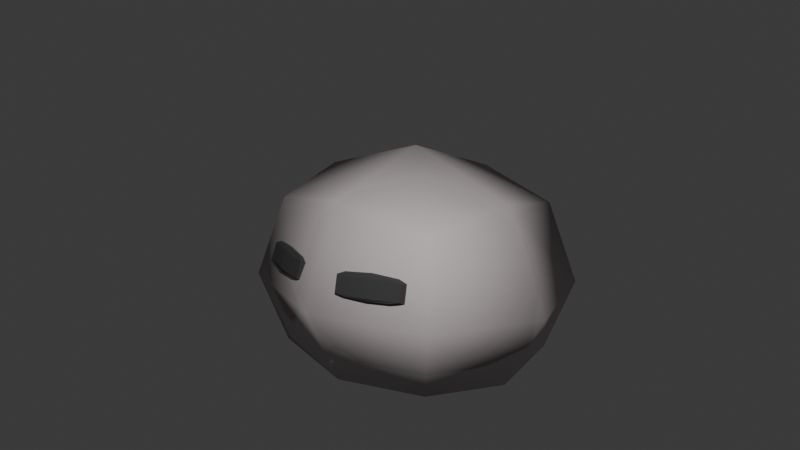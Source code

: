 # Source: slime.blend  (saved by Blender 4.5.88; exported with 4.5.12 LTS)
import bpy
from mathutils import Matrix  # noqa: F401  (used for matrix-valued properties, if any)

bpy.ops.wm.read_factory_settings(use_empty=True)
scene = bpy.context.scene
scene.name = 'Scene'

# ---- collections
col_collection = bpy.data.collections.new('Collection'); scene.collection.children.link(col_collection)
col_slime_fisico_sencillo = bpy.data.collections.new('Slime fisico sencillo'); scene.collection.children.link(col_slime_fisico_sencillo)
col_slime_fisico_sencillo.hide_render = True
col_slime_tanque_sencillo = bpy.data.collections.new('Slime tanque sencillo'); scene.collection.children.link(col_slime_tanque_sencillo)
col_slime_magico_sencillo = bpy.data.collections.new('Slime magico sencillo'); scene.collection.children.link(col_slime_magico_sencillo)
col_slime_magico_sencillo.hide_render = True

# ---- materials (node trees are filled in below, after node groups)
mat_ojos = bpy.data.materials.new('ojos')
mat_slimefisicoafuera = bpy.data.materials.new('SlimeFisicoAfuera')
mat_slimefisicoafuera.alpha_threshold = 0.0
mat_slimefisicoafuera.roughness = 0.5
mat_slimefisicoafuera.line_color = (0.0, 0.0, 0.0, 1.0)
mat_material = bpy.data.materials.new('Material')
mat_slime_001 = bpy.data.materials.new('slime.001')
mat_slime_001.alpha_threshold = 0.0
mat_slime_001.roughness = 0.5
mat_slime_001.line_color = (0.0, 0.0, 0.0, 1.0)
mat_slimeroca = bpy.data.materials.new('SlimeRoca')
mat_slimeroca.alpha_threshold = 0.0
mat_slimeroca.roughness = 0.5
mat_slimeroca.line_color = (0.0, 0.0, 0.0, 1.0)
mat_slimerocaadentro = bpy.data.materials.new('SlimeRocaAdentro')
mat_slimerocaadentro.alpha_threshold = 0.0
mat_slimerocaadentro.roughness = 0.5
mat_slimerocaadentro.line_color = (0.0, 0.0, 0.0, 1.0)
mat_slimemagicofuera = bpy.data.materials.new('slimeMagicoFuera')
mat_slimemagicofuera.alpha_threshold = 0.0
mat_slimemagicofuera.roughness = 0.5
mat_slimemagicofuera.line_color = (0.0, 0.0, 0.0, 1.0)
mat_slime_002 = bpy.data.materials.new('slime.002')
mat_slime_002.alpha_threshold = 0.0
mat_slime_002.roughness = 0.5
mat_slime_002.line_color = (0.0, 0.0, 0.0, 1.0)
mat_cristalfuera = bpy.data.materials.new('CristalFuera')
mat_cristaldentro = bpy.data.materials.new('CristalDentro')
mat_ojos_002 = bpy.data.materials.new('ojos.002')

# ---- material node trees
mat_ojos.use_nodes = True; mat_ojos.node_tree.nodes.clear()
_N = mat_ojos.node_tree.nodes; _L = mat_ojos.node_tree.links
n0 = _N.new('ShaderNodeBsdfPrincipled'); n0.name = 'Principled BSDF'; n0.location = (-200, 100)
n0.inputs[0].default_value = (0.01723, 0.01723, 0.01723, 1.0)
n0.inputs[2].default_value = 1.0
n1 = _N.new('ShaderNodeOutputMaterial'); n1.name = 'Material Output'; n1.location = (200, 100)
_L.new(n0.outputs[0], n1.inputs[0])
n1.is_active_output = True
mat_slimefisicoafuera.use_nodes = True; mat_slimefisicoafuera.node_tree.nodes.clear()
_N = mat_slimefisicoafuera.node_tree.nodes; _L = mat_slimefisicoafuera.node_tree.links
n0 = _N.new('ShaderNodeOutputMaterial'); n0.name = 'Material Output'; n0.location = (200, 100)
n1 = _N.new('ShaderNodeBsdfPrincipled'); n1.name = 'Principled BSDF'; n1.location = (-200, 100)
n1.inputs[0].default_value = (0.0, 1.0, 0.1077, 1.0)
n1.inputs[2].default_value = 1.0
n1.inputs[3].default_value = 1.45
n1.inputs[4].default_value = 0.4921
_L.new(n1.outputs[0], n0.inputs[0])
n0.is_active_output = True
mat_material.use_nodes = True; mat_material.node_tree.nodes.clear()
_N = mat_material.node_tree.nodes; _L = mat_material.node_tree.links
n0 = _N.new('ShaderNodeBsdfPrincipled'); n0.name = 'Principled BSDF'; n0.location = (-200, 100)
n0.inputs[0].default_value = (0.3054, 0.145, 0.0693, 1.0)
n1 = _N.new('ShaderNodeOutputMaterial'); n1.name = 'Material Output'; n1.location = (200, 100)
_L.new(n0.outputs[0], n1.inputs[0])
n1.is_active_output = True
mat_slime_001.use_nodes = True; mat_slime_001.node_tree.nodes.clear()
_N = mat_slime_001.node_tree.nodes; _L = mat_slime_001.node_tree.links
n0 = _N.new('ShaderNodeOutputMaterial'); n0.name = 'Material Output'; n0.location = (200, 100)
n1 = _N.new('ShaderNodeBsdfPrincipled'); n1.name = 'Principled BSDF'; n1.location = (-200, 100)
n1.inputs[0].default_value = (0.0004975, 1.0, 0.006472, 1.0)
n1.inputs[3].default_value = 1.45
n1.inputs[4].default_value = 0.4921
_L.new(n1.outputs[0], n0.inputs[0])
n0.is_active_output = True
mat_slimeroca.use_nodes = True; mat_slimeroca.node_tree.nodes.clear()
_N = mat_slimeroca.node_tree.nodes; _L = mat_slimeroca.node_tree.links
n0 = _N.new('ShaderNodeOutputMaterial'); n0.name = 'Material Output'; n0.location = (200, 100)
n1 = _N.new('ShaderNodeBsdfPrincipled'); n1.name = 'Principled BSDF'; n1.location = (-200, 100)
n1.inputs[0].default_value = (0.3825, 0.341, 0.341, 1.0)
n1.inputs[2].default_value = 1.0
n1.inputs[3].default_value = 1.45
n1.inputs[4].default_value = 0.7222
_L.new(n1.outputs[0], n0.inputs[0])
n0.is_active_output = True
mat_slimerocaadentro.use_nodes = True; mat_slimerocaadentro.node_tree.nodes.clear()
_N = mat_slimerocaadentro.node_tree.nodes; _L = mat_slimerocaadentro.node_tree.links
n0 = _N.new('ShaderNodeOutputMaterial'); n0.name = 'Material Output'; n0.location = (200, 100)
n1 = _N.new('ShaderNodeBsdfPrincipled'); n1.name = 'Principled BSDF'; n1.location = (-200, 100)
n1.inputs[0].default_value = (0.1191, 0.1191, 0.1191, 1.0)
n1.inputs[2].default_value = 1.0
n1.inputs[3].default_value = 1.45
n1.inputs[4].default_value = 0.8254
_L.new(n1.outputs[0], n0.inputs[0])
n0.is_active_output = True
mat_slimemagicofuera.use_nodes = True; mat_slimemagicofuera.node_tree.nodes.clear()
_N = mat_slimemagicofuera.node_tree.nodes; _L = mat_slimemagicofuera.node_tree.links
n0 = _N.new('ShaderNodeOutputMaterial'); n0.name = 'Material Output'; n0.location = (200, 100)
n1 = _N.new('ShaderNodeBsdfPrincipled'); n1.name = 'Principled BSDF'; n1.location = (-200, 100)
n1.inputs[0].default_value = (0.0, 0.8836, 1.0, 1.0)
n1.inputs[3].default_value = 1.45
n1.inputs[4].default_value = 0.4921
_L.new(n1.outputs[0], n0.inputs[0])
n0.is_active_output = True
mat_slime_002.use_nodes = True; mat_slime_002.node_tree.nodes.clear()
_N = mat_slime_002.node_tree.nodes; _L = mat_slime_002.node_tree.links
n0 = _N.new('ShaderNodeOutputMaterial'); n0.name = 'Material Output'; n0.location = (200, 100)
n1 = _N.new('ShaderNodeBsdfPrincipled'); n1.name = 'Principled BSDF'; n1.location = (-200, 100)
n1.inputs[0].default_value = (0.0, 0.004367, 0.3277, 1.0)
n1.inputs[3].default_value = 1.45
n1.inputs[4].default_value = 0.4921
_L.new(n1.outputs[0], n0.inputs[0])
n0.is_active_output = True
mat_cristalfuera.use_nodes = True; mat_cristalfuera.node_tree.nodes.clear()
_N = mat_cristalfuera.node_tree.nodes; _L = mat_cristalfuera.node_tree.links
n0 = _N.new('ShaderNodeBsdfPrincipled'); n0.name = 'Principled BSDF'; n0.location = (-200, 100)
n0.inputs[0].default_value = (0.02823, 0.1903, 0.8014, 1.0)
n0.inputs[2].default_value = 0.1032
n0.inputs[4].default_value = 0.3889
n1 = _N.new('ShaderNodeOutputMaterial'); n1.name = 'Material Output'; n1.location = (200, 100)
_L.new(n0.outputs[0], n1.inputs[0])
n1.is_active_output = True
mat_cristaldentro.use_nodes = True; mat_cristaldentro.node_tree.nodes.clear()
_N = mat_cristaldentro.node_tree.nodes; _L = mat_cristaldentro.node_tree.links
n0 = _N.new('ShaderNodeBsdfPrincipled'); n0.name = 'Principled BSDF'; n0.location = (-200, 100)
n0.inputs[0].default_value = (0.09103, 0.1064, 0.8009, 1.0)
n0.inputs[2].default_value = 0.1032
n0.inputs[4].default_value = 0.5952
n1 = _N.new('ShaderNodeOutputMaterial'); n1.name = 'Material Output'; n1.location = (200, 100)
_L.new(n0.outputs[0], n1.inputs[0])
n1.is_active_output = True
mat_ojos_002.use_nodes = True; mat_ojos_002.node_tree.nodes.clear()
_N = mat_ojos_002.node_tree.nodes; _L = mat_ojos_002.node_tree.links
n0 = _N.new('ShaderNodeBsdfPrincipled'); n0.name = 'Principled BSDF'; n0.location = (-200, 100)
n0.inputs[0].default_value = (0.01723, 0.01723, 0.01723, 1.0)
n0.inputs[2].default_value = 1.0
n1 = _N.new('ShaderNodeOutputMaterial'); n1.name = 'Material Output'; n1.location = (200, 100)
_L.new(n0.outputs[0], n1.inputs[0])
n1.is_active_output = True

# ---- world
world_world = bpy.data.worlds.new('World'); scene.world = world_world
world_world.use_nodes = True; world_world.node_tree.nodes.clear()
_N = world_world.node_tree.nodes; _L = world_world.node_tree.links
n0 = _N.new('ShaderNodeOutputWorld'); n0.name = 'World Output'; n0.location = (200, 100)
n1 = _N.new('ShaderNodeBackground'); n1.name = 'Background'; n1.location = (-200, 100)
n1.inputs[0].default_value = (0.05088, 0.05088, 0.05088, 1.0)
_L.new(n1.outputs[0], n0.inputs[0])
n0.is_active_output = True
world_world.color = (0.05088, 0.05088, 0.05088)
world_world.sun_shadow_jitter_overblur = 0.0

# ---- cameras
cam_camera = bpy.data.cameras.new('Camera')
cam_camera.clip_end = 100.0
cam_camera.ortho_scale = 7.314

# ---- lights
light_light = bpy.data.lights.new('Light', 'POINT')
light_light.energy = 2962.0
light_light.shadow_soft_size = 0.1

# ---- meshes
me_plane = bpy.data.meshes.new('Plane')
me_plane.from_pydata([(-1.469, -0.6406, 0.08924), (-1.659, 0.9544, 0.1195), (-1.484, -0.6452, 0.2143), (-1.692, 0.9476, 0.2505), (-0.8749, -0.5621, -0.1164), (-1.083, 1.031, -0.07989), (-0.7862, -0.5529, -0.02727), (-0.9771, 1.042, 0.003233), (-1.383, 1.089, 0.0218), (-1.36, 1.201, 0.1312), (-1.156, -0.7253, -0.01617), (-1.111, -0.7935, 0.08944), (-1.744, 0.7481, 0.1533), (-1.708, 0.7504, 0.2603), (-0.9132, 0.8555, -0.01462), (-0.9499, 0.8531, -0.1217), (-1.368, 0.9678, 0.01927), (-1.592, -0.4681, 0.1278), (-1.556, -0.4657, 0.2349), (-0.7979, -0.3631, -0.1472), (-1.176, -0.5726, -0.01297), (-0.7612, -0.3607, -0.04008)], [], [(17, 0, 2, 18), (8, 1, 3, 9), (10, 4, 6, 11), (16, 8, 5, 15), (12, 1, 8, 16), (0, 10, 11, 2), (5, 8, 9, 7), (14, 15, 5, 7), (21, 19, 15, 14), (17, 12, 16, 20), (20, 16, 15, 19), (1, 12, 13, 3), (10, 20, 19, 4), (0, 17, 20, 10), (6, 4, 19, 21), (12, 17, 18, 13)])
_uv = me_plane.uv_layers.new(name='UVMap')
_uv.uv.foreach_set('vector', [0.0, 0.09364, 0.0, 0.0, 0.0, 0.0, 0.0, 0.09364, 0.25, 0.954, 0.0, 1.0, 0.0, 1.0, 0.25, 1.0, 0.25, 0.02957, 0.5, 0.0, 0.5, 0.0, 0.25, 0.0, 0.25, 0.9033, 0.25, 0.954, 0.5, 1.0, 0.5, 0.9033, 0.0, 0.9033, 0.0, 1.0, 0.25, 0.954, 0.25, 0.9033, 0.0, 0.0, 0.25, 0.02957, 0.25, 0.0, 0.0, 0.0, 0.5, 1.0, 0.25, 0.954, 0.25, 1.0, 0.5, 1.0, 0.5, 0.9033, 0.5, 0.9033, 0.5, 1.0, 0.5, 1.0, 0.5, 0.09364, 0.5, 0.09364, 0.5, 0.9033, 0.5, 0.9033, 0.0, 0.09364, 0.0, 0.9033, 0.25, 0.9033, 0.25, 0.09364, 0.25, 0.09364, 0.25, 0.9033, 0.5, 0.9033, 0.5, 0.09364, 0.0, 1.0, 0.0, 0.9033, 0.0, 0.9033, 0.0, 1.0, 0.25, 0.02957, 0.25, 0.09364, 0.5, 0.09364, 0.5, 0.0, 0.0, 0.0, 0.0, 0.09364, 0.25, 0.09364, 0.25, 0.02957, 0.5, 0.0, 0.5, 0.0, 0.5, 0.09364, 0.5, 0.09364, 0.0, 0.9033, 0.0, 0.09364, 0.0, 0.09364, 0.0, 0.9033])
me_plane.materials.append(mat_ojos)
me_plane.update()
me_cube = bpy.data.meshes.new('Cube')
me_cube.from_pydata([(0.5, 0.5, 0.5), (0.5, 0.5, -0.4339), (0.5, -0.5, 0.5), (0.5, -0.5, -0.4339), (-0.5, 0.5, 0.5), (-0.5, 0.5, -0.4339), (-0.5, -0.5, 0.5), (-0.5, -0.5, -0.4339), (-0.6096, 1.583e-08, -0.4868), (5.588e-09, 0.6096, -0.4868), (0.6096, 0.6096, 1.863e-09), (-0.6096, -0.6096, -2.794e-09), (0.6096, -0.6096, 1.863e-09), (-0.6096, 0.6096, -2.794e-09), (-1.863e-09, -0.6096, 0.6096), (0.6096, -1.863e-09, 0.6096), (-9.313e-10, -0.6096, -0.4868), (-0.6096, 6.519e-09, 0.6096), (1.863e-09, 0.6096, 0.6096), (0.6096, -1.863e-09, -0.4868), (-6.519e-09, 8.382e-09, 0.8395), (1.304e-08, -0.8395, 4.657e-09), (-0.8395, 1.024e-08, 5.588e-09), (0.0, -5.588e-09, -0.4927), (0.8395, 9.313e-09, 0.0), (1.304e-08, 0.8395, 7.451e-09)], [], [(0, 18, 20, 15), (18, 4, 17, 20), (20, 17, 6, 14), (15, 20, 14, 2), (3, 12, 21, 16), (12, 2, 14, 21), (21, 14, 6, 11), (16, 21, 11, 7), (7, 11, 22, 8), (11, 6, 17, 22), (22, 17, 4, 13), (8, 22, 13, 5), (5, 9, 23, 8), (9, 1, 19, 23), (23, 19, 3, 16), (8, 23, 16, 7), (1, 10, 24, 19), (10, 0, 15, 24), (24, 15, 2, 12), (19, 24, 12, 3), (5, 13, 25, 9), (13, 4, 18, 25), (25, 18, 0, 10), (9, 25, 10, 1)])
me_cube.polygons.foreach_set('use_smooth', [True] * 24)
_uv = me_cube.uv_layers.new(name='UVMap')
_uv.uv.foreach_set('vector', [0.625, 0.5, 0.75, 0.5, 0.75, 0.625, 0.625, 0.625, 0.75, 0.5, 0.875, 0.5, 0.875, 0.625, 0.75, 0.625, 0.75, 0.625, 0.875, 0.625, 0.875, 0.75, 0.75, 0.75, 0.625, 0.625, 0.75, 0.625, 0.75, 0.75, 0.625, 0.75, 0.375, 0.75, 0.5, 0.75, 0.5, 0.875, 0.375, 0.875, 0.5, 0.75, 0.625, 0.75, 0.625, 0.875, 0.5, 0.875, 0.5, 0.875, 0.625, 0.875, 0.625, 1.0, 0.5, 1.0, 0.375, 0.875, 0.5, 0.875, 0.5, 1.0, 0.375, 1.0, 0.375, 0.0, 0.5, 0.0, 0.5, 0.125, 0.375, 0.125, 0.5, 0.0, 0.625, 0.0, 0.625, 0.125, 0.5, 0.125, 0.5, 0.125, 0.625, 0.125, 0.625, 0.25, 0.5, 0.25, 0.375, 0.125, 0.5, 0.125, 0.5, 0.25, 0.375, 0.25, 0.125, 0.5, 0.25, 0.5, 0.25, 0.625, 0.125, 0.625, 0.25, 0.5, 0.375, 0.5, 0.375, 0.625, 0.25, 0.625, 0.25, 0.625, 0.375, 0.625, 0.375, 0.75, 0.25, 0.75, 0.125, 0.625, 0.25, 0.625, 0.25, 0.75, 0.125, 0.75, 0.375, 0.5, 0.5, 0.5, 0.5, 0.625, 0.375, 0.625, 0.5, 0.5, 0.625, 0.5, 0.625, 0.625, 0.5, 0.625, 0.5, 0.625, 0.625, 0.625, 0.625, 0.75, 0.5, 0.75, 0.375, 0.625, 0.5, 0.625, 0.5, 0.75, 0.375, 0.75, 0.375, 0.25, 0.5, 0.25, 0.5, 0.375, 0.375, 0.375, 0.5, 0.25, 0.625, 0.25, 0.625, 0.375, 0.5, 0.375, 0.5, 0.375, 0.625, 0.375, 0.625, 0.5, 0.5, 0.5, 0.375, 0.375, 0.5, 0.375, 0.5, 0.5, 0.375, 0.5])
me_cube.materials.append(mat_slimefisicoafuera)
me_cube.materials.append(None)
me_cube.use_mirror_vertex_groups = False
me_cube.update()
me_cube_002 = bpy.data.meshes.new('Cube.002')
me_cube_002.from_pydata([(-0.7583, 0.06935, 1.18), (-0.7583, 0.06935, 2.697), (-0.7583, 1.138, 0.119), (-0.7583, 1.138, 1.636), (0.7583, 0.06935, 1.18), (0.7583, 0.06935, 2.697), (0.7583, 1.138, 0.119), (0.7583, 1.138, 1.636), (-0.5671, -2.652, 1.277), (-0.5671, -2.73, 1.981), (1.176, -2.741, 1.554), (1.0, -3.065, 3.053), (-0.8283, -1.642, 0.9015), (0.8283, -1.642, 0.9015), (0.8283, -1.642, -0.7551), (-0.8283, -1.642, -0.7551), (-1.0, 2.551, 2.565), (-1.0, 2.806, 5.184), (1.0, 2.806, 3.184), (1.0, 2.977, 5.601), (0.8482, -1.335, 1.102), (0.8482, -1.335, -0.5947), (-0.8482, -1.335, 1.102), (-0.8482, -1.335, -0.5947), (3.103, -2.118, 2.225), (3.117, -2.042, 1.019), (3.235, -1.974, 2.358), (3.226, -1.869, 1.16)], [], [(0, 1, 3, 2), (2, 3, 17, 16), (6, 7, 5, 4), (13, 12, 9, 11), (2, 6, 4, 0), (7, 3, 1, 5), (10, 11, 9, 8), (14, 13, 11, 10), (12, 15, 8, 9), (15, 14, 10, 8), (23, 21, 14, 15), (22, 23, 15, 12), (20, 13, 24, 26), (20, 22, 12, 13), (16, 17, 19, 18), (7, 6, 18, 19), (6, 2, 16, 18), (3, 7, 19, 17), (5, 1, 22, 20), (4, 5, 20, 21), (1, 0, 23, 22), (0, 4, 21, 23), (27, 26, 24, 25), (21, 20, 26, 27), (13, 14, 25, 24), (14, 21, 27, 25)])
_uv = me_cube_002.uv_layers.new(name='UVMap')
_uv.uv.foreach_set('vector', [0.375, 0.1266, 0.625, 0.1266, 0.625, 0.25, 0.375, 0.25, 0.375, 0.25, 0.625, 0.25, 0.625, 0.25, 0.375, 0.25, 0.375, 0.5, 0.625, 0.5, 0.625, 0.6234, 0.375, 0.6234, 0.625, 0.75, 0.875, 0.75, 0.875, 0.75, 0.625, 0.75, 0.125, 0.5, 0.375, 0.5, 0.375, 0.6234, 0.125, 0.6234, 0.625, 0.5, 0.875, 0.5, 0.875, 0.6234, 0.625, 0.6234, 0.375, 0.75, 0.625, 0.75, 0.5721, 1.0, 0.3219, 1.0, 0.375, 0.75, 0.625, 0.75, 0.625, 0.75, 0.375, 0.75, 0.625, 0.0, 0.375, 0.0, 0.375, 0.0, 0.625, 0.0, 0.125, 0.75, 0.375, 0.75, 0.375, 0.75, 0.125, 0.75, 0.125, 0.7207, 0.375, 0.7207, 0.375, 0.75, 0.125, 0.75, 0.625, 0.02932, 0.375, 0.02932, 0.375, 0.0, 0.625, 0.0, 0.625, 0.7207, 0.625, 0.75, 0.625, 0.75, 0.625, 0.7207, 0.625, 0.7207, 0.875, 0.7207, 0.875, 0.75, 0.625, 0.75, 0.375, 0.25, 0.625, 0.25, 0.625, 0.5, 0.375, 0.5, 0.625, 0.5, 0.375, 0.5, 0.375, 0.5, 0.625, 0.5, 0.375, 0.5, 0.125, 0.5, 0.125, 0.5, 0.375, 0.5, 0.875, 0.5, 0.625, 0.5, 0.625, 0.5, 0.875, 0.5, 0.625, 0.6234, 0.875, 0.6234, 0.875, 0.7207, 0.625, 0.7207, 0.375, 0.6234, 0.625, 0.6234, 0.625, 0.7207, 0.375, 0.7207, 0.625, 0.1266, 0.375, 0.1266, 0.375, 0.02932, 0.625, 0.02932, 0.125, 0.6234, 0.375, 0.6234, 0.375, 0.7207, 0.125, 0.7207, 0.375, 0.7207, 0.625, 0.7207, 0.625, 0.75, 0.375, 0.75, 0.375, 0.7207, 0.625, 0.7207, 0.625, 0.7207, 0.375, 0.7207, 0.625, 0.75, 0.375, 0.75, 0.375, 0.75, 0.625, 0.75, 0.375, 0.75, 0.375, 0.7207, 0.375, 0.7207, 0.375, 0.75])
me_cube_002.materials.append(mat_material)
me_cube_002.update()
me_cube_001 = bpy.data.meshes.new('Cube.001')
me_cube_001.from_pydata([(0.5, 0.5, 0.5), (0.5, 0.5, -0.4339), (0.5, -0.5, 0.5), (0.5, -0.5, -0.4339), (-0.5, 0.5, 0.5), (-0.5, 0.5, -0.4339), (-0.5, -0.5, 0.5), (-0.5, -0.5, -0.4339), (-0.6096, 1.583e-08, -0.4868), (5.588e-09, 0.6096, -0.4868), (0.6096, 0.6096, 1.863e-09), (-0.6096, -0.6096, -2.794e-09), (0.6096, -0.6096, 1.863e-09), (-0.6096, 0.6096, -2.794e-09), (-1.863e-09, -0.6096, 0.6096), (0.6096, -1.863e-09, 0.6096), (-9.313e-10, -0.6096, -0.4868), (-0.6096, 6.519e-09, 0.6096), (1.863e-09, 0.6096, 0.6096), (0.6096, -1.863e-09, -0.4868), (-6.519e-09, 8.382e-09, 0.8395), (1.304e-08, -0.8395, 4.657e-09), (-0.8395, 1.024e-08, 5.588e-09), (0.0, -5.588e-09, -0.4927), (0.8395, 9.313e-09, 0.0), (1.304e-08, 0.8395, 7.451e-09)], [], [(0, 18, 20, 15), (18, 4, 17, 20), (20, 17, 6, 14), (15, 20, 14, 2), (3, 12, 21, 16), (12, 2, 14, 21), (21, 14, 6, 11), (16, 21, 11, 7), (7, 11, 22, 8), (11, 6, 17, 22), (22, 17, 4, 13), (8, 22, 13, 5), (5, 9, 23, 8), (9, 1, 19, 23), (23, 19, 3, 16), (8, 23, 16, 7), (1, 10, 24, 19), (10, 0, 15, 24), (24, 15, 2, 12), (19, 24, 12, 3), (5, 13, 25, 9), (13, 4, 18, 25), (25, 18, 0, 10), (9, 25, 10, 1)])
me_cube_001.polygons.foreach_set('use_smooth', [True] * 24)
_uv = me_cube_001.uv_layers.new(name='UVMap')
_uv.uv.foreach_set('vector', [0.625, 0.5, 0.75, 0.5, 0.75, 0.625, 0.625, 0.625, 0.75, 0.5, 0.875, 0.5, 0.875, 0.625, 0.75, 0.625, 0.75, 0.625, 0.875, 0.625, 0.875, 0.75, 0.75, 0.75, 0.625, 0.625, 0.75, 0.625, 0.75, 0.75, 0.625, 0.75, 0.375, 0.75, 0.5, 0.75, 0.5, 0.875, 0.375, 0.875, 0.5, 0.75, 0.625, 0.75, 0.625, 0.875, 0.5, 0.875, 0.5, 0.875, 0.625, 0.875, 0.625, 1.0, 0.5, 1.0, 0.375, 0.875, 0.5, 0.875, 0.5, 1.0, 0.375, 1.0, 0.375, 0.0, 0.5, 0.0, 0.5, 0.125, 0.375, 0.125, 0.5, 0.0, 0.625, 0.0, 0.625, 0.125, 0.5, 0.125, 0.5, 0.125, 0.625, 0.125, 0.625, 0.25, 0.5, 0.25, 0.375, 0.125, 0.5, 0.125, 0.5, 0.25, 0.375, 0.25, 0.125, 0.5, 0.25, 0.5, 0.25, 0.625, 0.125, 0.625, 0.25, 0.5, 0.375, 0.5, 0.375, 0.625, 0.25, 0.625, 0.25, 0.625, 0.375, 0.625, 0.375, 0.75, 0.25, 0.75, 0.125, 0.625, 0.25, 0.625, 0.25, 0.75, 0.125, 0.75, 0.375, 0.5, 0.5, 0.5, 0.5, 0.625, 0.375, 0.625, 0.5, 0.5, 0.625, 0.5, 0.625, 0.625, 0.5, 0.625, 0.5, 0.625, 0.625, 0.625, 0.625, 0.75, 0.5, 0.75, 0.375, 0.625, 0.5, 0.625, 0.5, 0.75, 0.375, 0.75, 0.375, 0.25, 0.5, 0.25, 0.5, 0.375, 0.375, 0.375, 0.5, 0.25, 0.625, 0.25, 0.625, 0.375, 0.5, 0.375, 0.5, 0.375, 0.625, 0.375, 0.625, 0.5, 0.5, 0.5, 0.375, 0.375, 0.5, 0.375, 0.5, 0.5, 0.375, 0.5])
me_cube_001.materials.append(mat_slime_001)
me_cube_001.use_mirror_vertex_groups = False
me_cube_001.update()
me_plane_002 = bpy.data.meshes.new('Plane.002')
me_plane_002.from_pydata([(-2.105, 0.6306, 0.33), (-2.076, 0.07582, 0.343), (-2.131, 0.6552, 0.4616), (-2.099, 0.04616, 0.4759), (-0.934, 0.7614, -0.02471), (-0.8379, 0.2141, -0.03206), (-0.8456, 0.7988, 0.07224), (-0.7401, 0.198, 0.06417), (-1.493, 0.7661, 0.2667), (-1.414, 0.07258, 0.2703), (-1.523, 0.7316, 0.1524), (-1.452, 0.09988, 0.1557), (-2.269, 0.1326, 0.3986), (-2.312, 0.1085, 0.5369), (-0.5469, 0.3056, 0.002257), (-0.6619, 0.3122, -0.08846), (-1.482, 0.2001, 0.09161), (-1.429, 0.2071, 0.2696), (-2.364, 0.5725, 0.5345), (-0.5994, 0.7696, -0.0001449), (-0.7097, 0.7348, -0.09064), (-1.535, 0.6641, 0.08921), (-1.482, 0.671, 0.2672), (-2.317, 0.5552, 0.3964)], [], [(12, 1, 3, 13), (17, 9, 7, 14), (14, 7, 5, 15), (16, 11, 1, 12), (8, 6, 4, 10), (9, 3, 1, 11), (7, 9, 11, 5), (2, 8, 10, 0), (15, 5, 11, 16), (13, 3, 9, 17), (18, 13, 17, 22), (20, 15, 16, 21), (21, 16, 12, 23), (19, 14, 15, 20), (22, 17, 14, 19), (23, 12, 13, 18), (0, 23, 18, 2), (8, 22, 19, 6), (6, 19, 20, 4), (10, 21, 23, 0), (4, 20, 21, 10), (2, 18, 22, 8)])
_uv = me_plane_002.uv_layers.new(name='UVMap')
_uv.uv.foreach_set('vector', [0.5964, 0.0, 0.6145, 0.0, 0.6145, 0.25, 0.5964, 0.25, 0.5964, 0.375, 0.625, 0.375, 0.6145, 0.5, 0.5964, 0.5, 0.5964, 0.5, 0.6145, 0.5, 0.6145, 0.75, 0.5964, 0.75, 0.5964, 0.875, 0.625, 0.875, 0.6145, 1.0, 0.5964, 1.0, 0.25, 0.5, 0.375, 0.5, 0.375, 0.75, 0.25, 0.75, 0.75, 0.5, 0.9013, 0.5, 0.9013, 0.75, 0.75, 0.75, 0.6145, 0.5, 0.75, 0.5, 0.75, 0.75, 0.6145, 0.75, 0.125, 0.5, 0.25, 0.5, 0.25, 0.75, 0.125, 0.75, 0.5964, 0.75, 0.6145, 0.75, 0.625, 0.875, 0.5964, 0.875, 0.5964, 0.25, 0.6145, 0.25, 0.625, 0.375, 0.5964, 0.375, 0.3952, 0.25, 0.5964, 0.25, 0.5964, 0.375, 0.3952, 0.375, 0.3952, 0.75, 0.5964, 0.75, 0.5964, 0.875, 0.3952, 0.875, 0.3952, 0.875, 0.5964, 0.875, 0.5964, 1.0, 0.3952, 1.0, 0.3952, 0.5, 0.5964, 0.5, 0.5964, 0.75, 0.3952, 0.75, 0.3952, 0.375, 0.5964, 0.375, 0.5964, 0.5, 0.3952, 0.5, 0.3952, 0.0, 0.5964, 0.0, 0.5964, 0.25, 0.3952, 0.25, 0.375, 0.0, 0.3952, 0.0, 0.3952, 0.25, 0.375, 0.25, 0.375, 0.375, 0.3952, 0.375, 0.3952, 0.5, 0.375, 0.5, 0.375, 0.5, 0.3952, 0.5, 0.3952, 0.75, 0.375, 0.75, 0.375, 0.875, 0.3952, 0.875, 0.3952, 1.0, 0.375, 1.0, 0.375, 0.75, 0.3952, 0.75, 0.3952, 0.875, 0.375, 0.875, 0.375, 0.25, 0.3952, 0.25, 0.3952, 0.375, 0.375, 0.375])
me_plane_002.materials.append(mat_ojos)
me_plane_002.update()
me_cube_009 = bpy.data.meshes.new('Cube.009')
me_cube_009.from_pydata([(0.5, 0.5, 0.5), (0.5, 0.5, -0.4339), (0.5, -0.5, 0.5), (0.5, -0.5, -0.4339), (-0.5, 0.5, 0.5), (-0.5, 0.5, -0.4339), (-0.5, -0.5, 0.5), (-0.5, -0.5, -0.4339), (-0.6096, 1.583e-08, -0.4868), (5.588e-09, 0.6096, -0.4868), (0.6096, 0.6096, 1.863e-09), (-0.6096, -0.6096, -2.794e-09), (0.6096, -0.6096, 1.863e-09), (-0.6096, 0.6096, -2.794e-09), (-1.863e-09, -0.6096, 0.6096), (0.6096, -1.863e-09, 0.6096), (-9.313e-10, -0.6096, -0.4868), (-0.6096, 6.519e-09, 0.6096), (1.863e-09, 0.6096, 0.6096), (0.6096, -1.863e-09, -0.4868), (-6.519e-09, 8.382e-09, 0.8395), (1.304e-08, -0.8395, 4.657e-09), (-0.8395, 1.024e-08, 5.588e-09), (0.0, -5.588e-09, -0.4927), (0.8395, 9.313e-09, 0.0), (1.304e-08, 0.8395, 7.451e-09)], [], [(0, 18, 20, 15), (18, 4, 17, 20), (20, 17, 6, 14), (15, 20, 14, 2), (3, 12, 21, 16), (12, 2, 14, 21), (21, 14, 6, 11), (16, 21, 11, 7), (7, 11, 22, 8), (11, 6, 17, 22), (22, 17, 4, 13), (8, 22, 13, 5), (5, 9, 23, 8), (9, 1, 19, 23), (23, 19, 3, 16), (8, 23, 16, 7), (1, 10, 24, 19), (10, 0, 15, 24), (24, 15, 2, 12), (19, 24, 12, 3), (5, 13, 25, 9), (13, 4, 18, 25), (25, 18, 0, 10), (9, 25, 10, 1)])
me_cube_009.polygons.foreach_set('use_smooth', [True] * 24)
_uv = me_cube_009.uv_layers.new(name='UVMap')
_uv.uv.foreach_set('vector', [0.625, 0.5, 0.75, 0.5, 0.75, 0.625, 0.625, 0.625, 0.75, 0.5, 0.875, 0.5, 0.875, 0.625, 0.75, 0.625, 0.75, 0.625, 0.875, 0.625, 0.875, 0.75, 0.75, 0.75, 0.625, 0.625, 0.75, 0.625, 0.75, 0.75, 0.625, 0.75, 0.375, 0.75, 0.5, 0.75, 0.5, 0.875, 0.375, 0.875, 0.5, 0.75, 0.625, 0.75, 0.625, 0.875, 0.5, 0.875, 0.5, 0.875, 0.625, 0.875, 0.625, 1.0, 0.5, 1.0, 0.375, 0.875, 0.5, 0.875, 0.5, 1.0, 0.375, 1.0, 0.375, 0.0, 0.5, 0.0, 0.5, 0.125, 0.375, 0.125, 0.5, 0.0, 0.625, 0.0, 0.625, 0.125, 0.5, 0.125, 0.5, 0.125, 0.625, 0.125, 0.625, 0.25, 0.5, 0.25, 0.375, 0.125, 0.5, 0.125, 0.5, 0.25, 0.375, 0.25, 0.125, 0.5, 0.25, 0.5, 0.25, 0.625, 0.125, 0.625, 0.25, 0.5, 0.375, 0.5, 0.375, 0.625, 0.25, 0.625, 0.25, 0.625, 0.375, 0.625, 0.375, 0.75, 0.25, 0.75, 0.125, 0.625, 0.25, 0.625, 0.25, 0.75, 0.125, 0.75, 0.375, 0.5, 0.5, 0.5, 0.5, 0.625, 0.375, 0.625, 0.5, 0.5, 0.625, 0.5, 0.625, 0.625, 0.5, 0.625, 0.5, 0.625, 0.625, 0.625, 0.625, 0.75, 0.5, 0.75, 0.375, 0.625, 0.5, 0.625, 0.5, 0.75, 0.375, 0.75, 0.375, 0.25, 0.5, 0.25, 0.5, 0.375, 0.375, 0.375, 0.5, 0.25, 0.625, 0.25, 0.625, 0.375, 0.5, 0.375, 0.5, 0.375, 0.625, 0.375, 0.625, 0.5, 0.5, 0.5, 0.375, 0.375, 0.5, 0.375, 0.5, 0.5, 0.375, 0.5])
me_cube_009.materials.append(mat_slimeroca)
me_cube_009.materials.append(None)
me_cube_009.use_mirror_vertex_groups = False
me_cube_009.update()
me_cube_012 = bpy.data.meshes.new('Cube.012')
me_cube_012.from_pydata([(0.5, 0.5, 0.5), (0.5, 0.5, -0.4339), (0.5, -0.5, 0.5), (0.5, -0.5, -0.4339), (-0.5, 0.5, 0.5), (-0.5, 0.5, -0.4339), (-0.5, -0.5, 0.5), (-0.5, -0.5, -0.4339), (-0.6096, 1.583e-08, -0.4868), (5.588e-09, 0.6096, -0.4868), (0.6096, 0.6096, 1.863e-09), (-0.6096, -0.6096, -2.794e-09), (0.6096, -0.6096, 1.863e-09), (-0.6096, 0.6096, -2.794e-09), (-1.863e-09, -0.6096, 0.6096), (0.6096, -1.863e-09, 0.6096), (-9.313e-10, -0.6096, -0.4868), (-0.6096, 6.519e-09, 0.6096), (1.863e-09, 0.6096, 0.6096), (0.6096, -1.863e-09, -0.4868), (-6.519e-09, 8.382e-09, 0.8395), (1.304e-08, -0.8395, 4.657e-09), (-0.8395, 1.024e-08, 5.588e-09), (0.0, -5.588e-09, -0.4927), (0.8395, 9.313e-09, 0.0), (1.304e-08, 0.8395, 7.451e-09)], [], [(0, 18, 20, 15), (18, 4, 17, 20), (20, 17, 6, 14), (15, 20, 14, 2), (3, 12, 21, 16), (12, 2, 14, 21), (21, 14, 6, 11), (16, 21, 11, 7), (7, 11, 22, 8), (11, 6, 17, 22), (22, 17, 4, 13), (8, 22, 13, 5), (5, 9, 23, 8), (9, 1, 19, 23), (23, 19, 3, 16), (8, 23, 16, 7), (1, 10, 24, 19), (10, 0, 15, 24), (24, 15, 2, 12), (19, 24, 12, 3), (5, 13, 25, 9), (13, 4, 18, 25), (25, 18, 0, 10), (9, 25, 10, 1)])
me_cube_012.polygons.foreach_set('use_smooth', [True] * 24)
_uv = me_cube_012.uv_layers.new(name='UVMap')
_uv.uv.foreach_set('vector', [0.625, 0.5, 0.75, 0.5, 0.75, 0.625, 0.625, 0.625, 0.75, 0.5, 0.875, 0.5, 0.875, 0.625, 0.75, 0.625, 0.75, 0.625, 0.875, 0.625, 0.875, 0.75, 0.75, 0.75, 0.625, 0.625, 0.75, 0.625, 0.75, 0.75, 0.625, 0.75, 0.375, 0.75, 0.5, 0.75, 0.5, 0.875, 0.375, 0.875, 0.5, 0.75, 0.625, 0.75, 0.625, 0.875, 0.5, 0.875, 0.5, 0.875, 0.625, 0.875, 0.625, 1.0, 0.5, 1.0, 0.375, 0.875, 0.5, 0.875, 0.5, 1.0, 0.375, 1.0, 0.375, 0.0, 0.5, 0.0, 0.5, 0.125, 0.375, 0.125, 0.5, 0.0, 0.625, 0.0, 0.625, 0.125, 0.5, 0.125, 0.5, 0.125, 0.625, 0.125, 0.625, 0.25, 0.5, 0.25, 0.375, 0.125, 0.5, 0.125, 0.5, 0.25, 0.375, 0.25, 0.125, 0.5, 0.25, 0.5, 0.25, 0.625, 0.125, 0.625, 0.25, 0.5, 0.375, 0.5, 0.375, 0.625, 0.25, 0.625, 0.25, 0.625, 0.375, 0.625, 0.375, 0.75, 0.25, 0.75, 0.125, 0.625, 0.25, 0.625, 0.25, 0.75, 0.125, 0.75, 0.375, 0.5, 0.5, 0.5, 0.5, 0.625, 0.375, 0.625, 0.5, 0.5, 0.625, 0.5, 0.625, 0.625, 0.5, 0.625, 0.5, 0.625, 0.625, 0.625, 0.625, 0.75, 0.5, 0.75, 0.375, 0.625, 0.5, 0.625, 0.5, 0.75, 0.375, 0.75, 0.375, 0.25, 0.5, 0.25, 0.5, 0.375, 0.375, 0.375, 0.5, 0.25, 0.625, 0.25, 0.625, 0.375, 0.5, 0.375, 0.5, 0.375, 0.625, 0.375, 0.625, 0.5, 0.5, 0.5, 0.375, 0.375, 0.5, 0.375, 0.5, 0.5, 0.375, 0.5])
me_cube_012.materials.append(mat_slimerocaadentro)
me_cube_012.materials.append(None)
me_cube_012.use_mirror_vertex_groups = False
me_cube_012.update()
me_cube_003 = bpy.data.meshes.new('Cube.003')
me_cube_003.from_pydata([(0.5, 0.5, 0.5), (0.5, 0.5, -0.4339), (0.5, -0.5, 0.5), (0.5, -0.5, -0.4339), (-0.5, 0.5, 0.5), (-0.5, 0.5, -0.4339), (-0.5, -0.5, 0.5), (-0.5, -0.5, -0.4339), (-0.6096, 1.583e-08, -0.4868), (5.588e-09, 0.6096, -0.4868), (0.6096, 0.6096, 1.863e-09), (-0.6096, -0.6096, -2.794e-09), (0.6096, -0.6096, 1.863e-09), (-0.6096, 0.6096, -2.794e-09), (-1.863e-09, -0.6096, 0.6096), (0.6096, -1.863e-09, 0.6096), (-9.313e-10, -0.6096, -0.4868), (-0.6096, 6.519e-09, 0.6096), (1.863e-09, 0.6096, 0.6096), (0.6096, -1.863e-09, -0.4868), (-6.519e-09, 8.382e-09, 0.8395), (1.304e-08, -0.8395, 4.657e-09), (-0.8395, 1.024e-08, 5.588e-09), (0.0, -5.588e-09, -0.4927), (0.8395, 9.313e-09, 0.0), (1.304e-08, 0.8395, 7.451e-09)], [], [(0, 18, 20, 15), (18, 4, 17, 20), (20, 17, 6, 14), (15, 20, 14, 2), (3, 12, 21, 16), (12, 2, 14, 21), (21, 14, 6, 11), (16, 21, 11, 7), (7, 11, 22, 8), (11, 6, 17, 22), (22, 17, 4, 13), (8, 22, 13, 5), (5, 9, 23, 8), (9, 1, 19, 23), (23, 19, 3, 16), (8, 23, 16, 7), (1, 10, 24, 19), (10, 0, 15, 24), (24, 15, 2, 12), (19, 24, 12, 3), (5, 13, 25, 9), (13, 4, 18, 25), (25, 18, 0, 10), (9, 25, 10, 1)])
me_cube_003.polygons.foreach_set('use_smooth', [True] * 24)
_uv = me_cube_003.uv_layers.new(name='UVMap')
_uv.uv.foreach_set('vector', [0.625, 0.5, 0.75, 0.5, 0.75, 0.625, 0.625, 0.625, 0.75, 0.5, 0.875, 0.5, 0.875, 0.625, 0.75, 0.625, 0.75, 0.625, 0.875, 0.625, 0.875, 0.75, 0.75, 0.75, 0.625, 0.625, 0.75, 0.625, 0.75, 0.75, 0.625, 0.75, 0.375, 0.75, 0.5, 0.75, 0.5, 0.875, 0.375, 0.875, 0.5, 0.75, 0.625, 0.75, 0.625, 0.875, 0.5, 0.875, 0.5, 0.875, 0.625, 0.875, 0.625, 1.0, 0.5, 1.0, 0.375, 0.875, 0.5, 0.875, 0.5, 1.0, 0.375, 1.0, 0.375, 0.0, 0.5, 0.0, 0.5, 0.125, 0.375, 0.125, 0.5, 0.0, 0.625, 0.0, 0.625, 0.125, 0.5, 0.125, 0.5, 0.125, 0.625, 0.125, 0.625, 0.25, 0.5, 0.25, 0.375, 0.125, 0.5, 0.125, 0.5, 0.25, 0.375, 0.25, 0.125, 0.5, 0.25, 0.5, 0.25, 0.625, 0.125, 0.625, 0.25, 0.5, 0.375, 0.5, 0.375, 0.625, 0.25, 0.625, 0.25, 0.625, 0.375, 0.625, 0.375, 0.75, 0.25, 0.75, 0.125, 0.625, 0.25, 0.625, 0.25, 0.75, 0.125, 0.75, 0.375, 0.5, 0.5, 0.5, 0.5, 0.625, 0.375, 0.625, 0.5, 0.5, 0.625, 0.5, 0.625, 0.625, 0.5, 0.625, 0.5, 0.625, 0.625, 0.625, 0.625, 0.75, 0.5, 0.75, 0.375, 0.625, 0.5, 0.625, 0.5, 0.75, 0.375, 0.75, 0.375, 0.25, 0.5, 0.25, 0.5, 0.375, 0.375, 0.375, 0.5, 0.25, 0.625, 0.25, 0.625, 0.375, 0.5, 0.375, 0.5, 0.375, 0.625, 0.375, 0.625, 0.5, 0.5, 0.5, 0.375, 0.375, 0.5, 0.375, 0.5, 0.5, 0.375, 0.5])
me_cube_003.materials.append(mat_slimemagicofuera)
me_cube_003.materials.append(None)
me_cube_003.use_mirror_vertex_groups = False
me_cube_003.update()
me_cube_005 = bpy.data.meshes.new('Cube.005')
me_cube_005.from_pydata([(0.5, 0.5, 0.5), (0.5, 0.5, -0.4339), (0.5, -0.5, 0.5), (0.5, -0.5, -0.4339), (-0.5, 0.5, 0.5), (-0.5, 0.5, -0.4339), (-0.5, -0.5, 0.5), (-0.5, -0.5, -0.4339), (-0.6096, 1.583e-08, -0.4868), (5.588e-09, 0.6096, -0.4868), (0.6096, 0.6096, 1.863e-09), (-0.6096, -0.6096, -2.794e-09), (0.6096, -0.6096, 1.863e-09), (-0.6096, 0.6096, -2.794e-09), (-1.863e-09, -0.6096, 0.6096), (0.6096, -1.863e-09, 0.6096), (-9.313e-10, -0.6096, -0.4868), (-0.6096, 6.519e-09, 0.6096), (1.863e-09, 0.6096, 0.6096), (0.6096, -1.863e-09, -0.4868), (-6.519e-09, 8.382e-09, 0.8395), (1.304e-08, -0.8395, 4.657e-09), (-0.8395, 1.024e-08, 5.588e-09), (0.0, -5.588e-09, -0.4927), (0.8395, 9.313e-09, 0.0), (1.304e-08, 0.8395, 7.451e-09)], [], [(0, 18, 20, 15), (18, 4, 17, 20), (20, 17, 6, 14), (15, 20, 14, 2), (3, 12, 21, 16), (12, 2, 14, 21), (21, 14, 6, 11), (16, 21, 11, 7), (7, 11, 22, 8), (11, 6, 17, 22), (22, 17, 4, 13), (8, 22, 13, 5), (5, 9, 23, 8), (9, 1, 19, 23), (23, 19, 3, 16), (8, 23, 16, 7), (1, 10, 24, 19), (10, 0, 15, 24), (24, 15, 2, 12), (19, 24, 12, 3), (5, 13, 25, 9), (13, 4, 18, 25), (25, 18, 0, 10), (9, 25, 10, 1)])
me_cube_005.polygons.foreach_set('use_smooth', [True] * 24)
_uv = me_cube_005.uv_layers.new(name='UVMap')
_uv.uv.foreach_set('vector', [0.625, 0.5, 0.75, 0.5, 0.75, 0.625, 0.625, 0.625, 0.75, 0.5, 0.875, 0.5, 0.875, 0.625, 0.75, 0.625, 0.75, 0.625, 0.875, 0.625, 0.875, 0.75, 0.75, 0.75, 0.625, 0.625, 0.75, 0.625, 0.75, 0.75, 0.625, 0.75, 0.375, 0.75, 0.5, 0.75, 0.5, 0.875, 0.375, 0.875, 0.5, 0.75, 0.625, 0.75, 0.625, 0.875, 0.5, 0.875, 0.5, 0.875, 0.625, 0.875, 0.625, 1.0, 0.5, 1.0, 0.375, 0.875, 0.5, 0.875, 0.5, 1.0, 0.375, 1.0, 0.375, 0.0, 0.5, 0.0, 0.5, 0.125, 0.375, 0.125, 0.5, 0.0, 0.625, 0.0, 0.625, 0.125, 0.5, 0.125, 0.5, 0.125, 0.625, 0.125, 0.625, 0.25, 0.5, 0.25, 0.375, 0.125, 0.5, 0.125, 0.5, 0.25, 0.375, 0.25, 0.125, 0.5, 0.25, 0.5, 0.25, 0.625, 0.125, 0.625, 0.25, 0.5, 0.375, 0.5, 0.375, 0.625, 0.25, 0.625, 0.25, 0.625, 0.375, 0.625, 0.375, 0.75, 0.25, 0.75, 0.125, 0.625, 0.25, 0.625, 0.25, 0.75, 0.125, 0.75, 0.375, 0.5, 0.5, 0.5, 0.5, 0.625, 0.375, 0.625, 0.5, 0.5, 0.625, 0.5, 0.625, 0.625, 0.5, 0.625, 0.5, 0.625, 0.625, 0.625, 0.625, 0.75, 0.5, 0.75, 0.375, 0.625, 0.5, 0.625, 0.5, 0.75, 0.375, 0.75, 0.375, 0.25, 0.5, 0.25, 0.5, 0.375, 0.375, 0.375, 0.5, 0.25, 0.625, 0.25, 0.625, 0.375, 0.5, 0.375, 0.5, 0.375, 0.625, 0.375, 0.625, 0.5, 0.5, 0.5, 0.375, 0.375, 0.5, 0.375, 0.5, 0.5, 0.375, 0.5])
me_cube_005.materials.append(mat_slime_002)
me_cube_005.use_mirror_vertex_groups = False
me_cube_005.update()
me_cube_007 = bpy.data.meshes.new('Cube.007')
me_cube_007.from_pydata([(-0.645, -0.645, -2.51), (-0.8928, -0.8928, 1.095), (-0.645, 0.645, -2.51), (-0.8928, 0.8928, 1.095), (0.645, -0.645, -2.51), (0.8928, -0.8928, 1.095), (0.645, 0.645, -2.51), (0.8928, 0.8928, 1.095), (-0.645, 0.0, -2.51), (-0.8928, 0.0, 1.095), (0.645, 0.0, -2.51), (0.8928, 0.0, 1.095), (5.032e-10, 0.645, -2.51), (5.032e-10, 0.8928, 1.095), (5.032e-10, -0.645, -2.51), (5.032e-10, -0.8928, 1.095), (5.032e-10, 0.0, 2.624), (5.032e-10, 0.0, -2.51)], [], [(8, 9, 3, 2), (12, 13, 7, 6), (10, 11, 5, 4), (14, 15, 1, 0), (17, 10, 4, 14), (16, 9, 1), (3, 9, 16), (12, 6, 10, 17), (6, 7, 11, 10), (0, 1, 9, 8), (2, 12, 17, 8), (7, 13, 16), (16, 15, 5), (8, 17, 14, 0), (4, 5, 15, 14), (2, 3, 13, 12), (15, 16, 1), (11, 16, 5), (11, 7, 16), (13, 3, 16)])
_uv = me_cube_007.uv_layers.new(name='UVMap')
_uv.uv.foreach_set('vector', [0.375, 0.125, 0.625, 0.125, 0.625, 0.25, 0.375, 0.25, 0.375, 0.375, 0.625, 0.375, 0.625, 0.5, 0.375, 0.5, 0.375, 0.625, 0.625, 0.625, 0.625, 0.75, 0.375, 0.75, 0.375, 0.875, 0.625, 0.875, 0.625, 1.0, 0.375, 1.0, 0.25, 0.625, 0.375, 0.625, 0.375, 0.75, 0.25, 0.75, 0.75, 0.625, 0.875, 0.625, 0.875, 0.75, 0.875, 0.5, 0.875, 0.625, 0.75, 0.625, 0.25, 0.5, 0.375, 0.5, 0.375, 0.625, 0.25, 0.625, 0.375, 0.5, 0.625, 0.5, 0.625, 0.625, 0.375, 0.625, 0.375, 0.0, 0.625, 0.0, 0.625, 0.125, 0.375, 0.125, 0.125, 0.5, 0.25, 0.5, 0.25, 0.625, 0.125, 0.625, 0.625, 0.5, 0.75, 0.5, 0.75, 0.625, 0.75, 0.625, 0.75, 0.75, 0.625, 0.75, 0.125, 0.625, 0.25, 0.625, 0.25, 0.75, 0.125, 0.75, 0.375, 0.75, 0.625, 0.75, 0.625, 0.875, 0.375, 0.875, 0.375, 0.25, 0.625, 0.25, 0.625, 0.375, 0.375, 0.375, 0.75, 0.75, 0.75, 0.625, 0.875, 0.75, 0.625, 0.625, 0.75, 0.625, 0.625, 0.75, 0.625, 0.625, 0.625, 0.5, 0.75, 0.625, 0.75, 0.5, 0.875, 0.5, 0.75, 0.625])
me_cube_007.materials.append(mat_cristalfuera)
me_cube_007.update()
me_cube_008 = bpy.data.meshes.new('Cube.008')
me_cube_008.from_pydata([(-0.645, -0.645, -2.51), (-0.8928, -0.8928, 1.095), (-0.645, 0.645, -2.51), (-0.8928, 0.8928, 1.095), (0.645, -0.645, -2.51), (0.8928, -0.8928, 1.095), (0.645, 0.645, -2.51), (0.8928, 0.8928, 1.095), (-0.645, 0.0, -2.51), (-0.8928, 0.0, 1.095), (0.645, 0.0, -2.51), (0.8928, 0.0, 1.095), (5.032e-10, 0.645, -2.51), (5.032e-10, 0.8928, 1.095), (5.032e-10, -0.645, -2.51), (5.032e-10, -0.8928, 1.095), (5.032e-10, 0.0, 2.624), (5.032e-10, 0.0, -2.51)], [], [(8, 9, 3, 2), (12, 13, 7, 6), (10, 11, 5, 4), (14, 15, 1, 0), (17, 10, 4, 14), (16, 9, 1), (3, 9, 16), (12, 6, 10, 17), (6, 7, 11, 10), (0, 1, 9, 8), (2, 12, 17, 8), (7, 13, 16), (16, 15, 5), (8, 17, 14, 0), (4, 5, 15, 14), (2, 3, 13, 12), (15, 16, 1), (11, 16, 5), (11, 7, 16), (13, 3, 16)])
_uv = me_cube_008.uv_layers.new(name='UVMap')
_uv.uv.foreach_set('vector', [0.375, 0.125, 0.625, 0.125, 0.625, 0.25, 0.375, 0.25, 0.375, 0.375, 0.625, 0.375, 0.625, 0.5, 0.375, 0.5, 0.375, 0.625, 0.625, 0.625, 0.625, 0.75, 0.375, 0.75, 0.375, 0.875, 0.625, 0.875, 0.625, 1.0, 0.375, 1.0, 0.25, 0.625, 0.375, 0.625, 0.375, 0.75, 0.25, 0.75, 0.75, 0.625, 0.875, 0.625, 0.875, 0.75, 0.875, 0.5, 0.875, 0.625, 0.75, 0.625, 0.25, 0.5, 0.375, 0.5, 0.375, 0.625, 0.25, 0.625, 0.375, 0.5, 0.625, 0.5, 0.625, 0.625, 0.375, 0.625, 0.375, 0.0, 0.625, 0.0, 0.625, 0.125, 0.375, 0.125, 0.125, 0.5, 0.25, 0.5, 0.25, 0.625, 0.125, 0.625, 0.625, 0.5, 0.75, 0.5, 0.75, 0.625, 0.75, 0.625, 0.75, 0.75, 0.625, 0.75, 0.125, 0.625, 0.25, 0.625, 0.25, 0.75, 0.125, 0.75, 0.375, 0.75, 0.625, 0.75, 0.625, 0.875, 0.375, 0.875, 0.375, 0.25, 0.625, 0.25, 0.625, 0.375, 0.375, 0.375, 0.75, 0.75, 0.75, 0.625, 0.875, 0.75, 0.625, 0.625, 0.75, 0.625, 0.625, 0.75, 0.625, 0.625, 0.625, 0.5, 0.75, 0.625, 0.75, 0.5, 0.875, 0.5, 0.75, 0.625])
me_cube_008.materials.append(mat_cristaldentro)
me_cube_008.update()
me_plane_004 = bpy.data.meshes.new('Plane.004')
me_plane_004.from_pydata([(-1.7, 0.8157, 0.03274), (-1.74, -0.3416, 0.1255), (-1.703, 0.8843, 0.1763), (-1.748, -0.3923, 0.2785), (-0.8704, 0.8106, -0.1938), (-0.8019, -0.3474, -0.1307), (-0.7933, 0.8787, -0.07247), (-0.718, -0.3986, -0.002795), (-1.249, 0.968, 0.04607), (-1.231, -0.5673, 0.1494), (-1.286, 0.8919, -0.08585), (-1.269, -0.5066, 0.008316), (-1.883, -0.08607, 0.1467), (-1.905, -0.1199, 0.3023), (-0.5676, -0.1281, -0.06308), (-0.665, -0.09358, -0.1861), (-1.292, -0.2846, -0.08277), (-1.234, -0.2696, 0.1294), (-1.913, 0.6042, 0.2535), (-0.5765, 0.596, -0.1118), (-0.6727, 0.5391, -0.2287), (-1.305, 0.7426, -0.1519), (-1.247, 0.7576, 0.06024), (-1.891, 0.5466, 0.1041)], [], [(12, 1, 3, 13), (17, 9, 7, 14), (14, 7, 5, 15), (16, 11, 1, 12), (8, 6, 4, 10), (9, 3, 1, 11), (7, 9, 11, 5), (2, 8, 10, 0), (15, 5, 11, 16), (13, 3, 9, 17), (18, 13, 17, 22), (20, 15, 16, 21), (21, 16, 12, 23), (19, 14, 15, 20), (22, 17, 14, 19), (23, 12, 13, 18), (0, 23, 18, 2), (8, 22, 19, 6), (6, 19, 20, 4), (10, 21, 23, 0), (4, 20, 21, 10), (2, 18, 22, 8)])
_uv = me_plane_004.uv_layers.new(name='UVMap')
_uv.uv.foreach_set('vector', [0.5964, 0.0, 0.6145, 0.0, 0.6145, 0.25, 0.5964, 0.25, 0.5964, 0.375, 0.625, 0.375, 0.6145, 0.5, 0.5964, 0.5, 0.5964, 0.5, 0.6145, 0.5, 0.6145, 0.75, 0.5964, 0.75, 0.5964, 0.875, 0.625, 0.875, 0.6145, 1.0, 0.5964, 1.0, 0.25, 0.5, 0.375, 0.5, 0.375, 0.75, 0.25, 0.75, 0.75, 0.5, 0.9013, 0.5, 0.9013, 0.75, 0.75, 0.75, 0.6145, 0.5, 0.75, 0.5, 0.75, 0.75, 0.6145, 0.75, 0.125, 0.5, 0.25, 0.5, 0.25, 0.75, 0.125, 0.75, 0.5964, 0.75, 0.6145, 0.75, 0.625, 0.875, 0.5964, 0.875, 0.5964, 0.25, 0.6145, 0.25, 0.625, 0.375, 0.5964, 0.375, 0.3952, 0.25, 0.5964, 0.25, 0.5964, 0.375, 0.3952, 0.375, 0.3952, 0.75, 0.5964, 0.75, 0.5964, 0.875, 0.3952, 0.875, 0.3952, 0.875, 0.5964, 0.875, 0.5964, 1.0, 0.3952, 1.0, 0.3952, 0.5, 0.5964, 0.5, 0.5964, 0.75, 0.3952, 0.75, 0.3952, 0.375, 0.5964, 0.375, 0.5964, 0.5, 0.3952, 0.5, 0.3952, 0.0, 0.5964, 0.0, 0.5964, 0.25, 0.3952, 0.25, 0.375, 0.0, 0.3952, 0.0, 0.3952, 0.25, 0.375, 0.25, 0.375, 0.375, 0.3952, 0.375, 0.3952, 0.5, 0.375, 0.5, 0.375, 0.5, 0.3952, 0.5, 0.3952, 0.75, 0.375, 0.75, 0.375, 0.875, 0.3952, 0.875, 0.3952, 1.0, 0.375, 1.0, 0.375, 0.75, 0.3952, 0.75, 0.3952, 0.875, 0.375, 0.875, 0.375, 0.25, 0.3952, 0.25, 0.3952, 0.375, 0.375, 0.375])
me_plane_004.materials.append(mat_ojos_002)
me_plane_004.update()

# ---- objects
ob_light = bpy.data.objects.new('Light', light_light)
ob_camera = bpy.data.objects.new('Camera', cam_camera)
ob_ojos_001 = bpy.data.objects.new('ojos.001', me_plane)
ob_slimeafuera = bpy.data.objects.new('slimeAfuera', me_cube)
ob_rama = bpy.data.objects.new('rama', me_cube_002)
ob_slimedentro = bpy.data.objects.new('slimeDentro', me_cube_001)
ob_ojos_002 = bpy.data.objects.new('ojos.002', me_plane_002)
ob_slimeafuera_002 = bpy.data.objects.new('slimeAfuera.002', me_cube_009)
ob_slimeafuera_003 = bpy.data.objects.new('slimeAfuera.003', me_cube_012)
ob_slimeafuera_001 = bpy.data.objects.new('slimeAfuera.001', me_cube_003)
ob_slimedentro_001 = bpy.data.objects.new('slimeDentro.001', me_cube_005)
ob_cube = bpy.data.objects.new('Cube', me_cube_007)
ob_cube_001 = bpy.data.objects.new('Cube.001', me_cube_008)
ob_ojos_003 = bpy.data.objects.new('ojos.003', me_plane_004)

# ---- transforms, parenting, visibility, modifiers, constraints
ob_light.location = (4.587, -5.434, 6.577)
ob_light.rotation_euler = (0.6503, 0.05522, 1.866)
ob_light.lock_rotations_4d = False
ob_light.empty_display_type = 'ARROWS'
ob_light.color = (0.0, 0.0, 0.0, 0.0)
ob_light.lineart.crease_threshold = 0.0
ob_camera.location = (12.09, -12.17, 7.463)
ob_camera.rotation_euler = (1.285, -8.862e-07, 0.7966)
ob_camera.lock_rotations_4d = False
ob_camera.empty_display_type = 'ARROWS'
ob_camera.color = (0.0, 0.0, 0.0, 0.0)
ob_camera.display_type = 'WIRE'
ob_camera.lineart.crease_threshold = 0.0
ob_ojos_001.location = (5.2e-16, -1.738, 2.342)
ob_ojos_001.rotation_euler = (-1.856, -1.769e-16, 3.563e-16)
ob_ojos_001.scale = (0.6293, 0.6293, 0.6293)
_m = ob_ojos_001.modifiers.new('Mirror', 'MIRROR')
ob_slimeafuera.location = (0.0, 0.0, 1.538)
ob_slimeafuera.scale = (2.621, 2.621, 2.621)
ob_slimeafuera.lock_rotations_4d = False
ob_slimeafuera.empty_display_type = 'ARROWS'
ob_slimeafuera.lineart.crease_threshold = 0.0
ob_rama.location = (1.07e-16, -0.5297, 2.345)
ob_rama.rotation_euler = (-0.446, -9.579e-17, 2.172e-17)
ob_rama.scale = (0.2212, 1.075, 0.1905)
ob_slimedentro.location = (0.0, 0.0, 1.538)
ob_slimedentro.scale = (1.909, 1.909, 1.909)
ob_slimedentro.lock_rotations_4d = False
ob_slimedentro.empty_display_type = 'ARROWS'
ob_slimedentro.lineart.crease_threshold = 0.0
ob_ojos_002.location = (5.2e-16, -1.933, 2.342)
ob_ojos_002.rotation_euler = (-1.856, -1.769e-16, 3.563e-16)
ob_ojos_002.scale = (0.6293, 0.6293, 0.6293)
_m = ob_ojos_002.modifiers.new('Mirror', 'MIRROR')
ob_slimeafuera_002.location = (0.0, 0.0, 1.538)
ob_slimeafuera_002.scale = (3.205, 2.79, 2.621)
ob_slimeafuera_002.lock_rotations_4d = False
ob_slimeafuera_002.empty_display_type = 'ARROWS'
ob_slimeafuera_002.lineart.crease_threshold = 0.0
ob_slimeafuera_003.location = (0.0, 0.0, 1.538)
ob_slimeafuera_003.scale = (2.368, 2.061, 1.937)
ob_slimeafuera_003.lock_rotations_4d = False
ob_slimeafuera_003.empty_display_type = 'ARROWS'
ob_slimeafuera_003.lineart.crease_threshold = 0.0
ob_slimeafuera_001.location = (0.0, 0.0, 1.538)
ob_slimeafuera_001.scale = (2.621, 2.621, 2.621)
ob_slimeafuera_001.lock_rotations_4d = False
ob_slimeafuera_001.empty_display_type = 'ARROWS'
ob_slimeafuera_001.lineart.crease_threshold = 0.0
ob_slimedentro_001.location = (0.0, 0.0, 1.538)
ob_slimedentro_001.scale = (1.909, 1.909, 1.909)
ob_slimedentro_001.lock_rotations_4d = False
ob_slimedentro_001.empty_display_type = 'ARROWS'
ob_slimedentro_001.lineart.crease_threshold = 0.0
ob_cube.location = (0.0, 0.0, 3.238)
ob_cube.scale = (0.6784, 0.6784, 0.6784)
ob_cube_001.location = (0.0, 0.0, 3.238)
ob_cube_001.scale = (0.5226, 0.5226, 0.5226)
ob_ojos_003.location = (5.2e-16, -1.738, 2.342)
ob_ojos_003.rotation_euler = (-1.856, -1.769e-16, 3.563e-16)
ob_ojos_003.scale = (0.6293, 0.6293, 0.6293)
_m = ob_ojos_003.modifiers.new('Mirror', 'MIRROR')

# ---- collection membership
col_collection.objects.link(ob_light)
col_collection.objects.link(ob_camera)
col_slime_fisico_sencillo.objects.link(ob_ojos_001)
col_slime_fisico_sencillo.objects.link(ob_slimeafuera)
col_slime_fisico_sencillo.objects.link(ob_rama)
col_slime_fisico_sencillo.objects.link(ob_slimedentro)
col_slime_tanque_sencillo.objects.link(ob_ojos_002)
col_slime_tanque_sencillo.objects.link(ob_slimeafuera_002)
col_slime_tanque_sencillo.objects.link(ob_slimeafuera_003)
col_slime_magico_sencillo.objects.link(ob_slimeafuera_001)
col_slime_magico_sencillo.objects.link(ob_slimedentro_001)
col_slime_magico_sencillo.objects.link(ob_cube)
col_slime_magico_sencillo.objects.link(ob_cube_001)
col_slime_magico_sencillo.objects.link(ob_ojos_003)

# ---- scene / render settings (as saved in the file)
scene.camera = ob_camera
scene.frame_start = 1; scene.frame_end = 250; scene.frame_set(14)
scene.render.engine = 'BLENDER_EEVEE_NEXT'
scene.eevee.taa_render_samples = 1000
bpy.context.view_layer.update()
